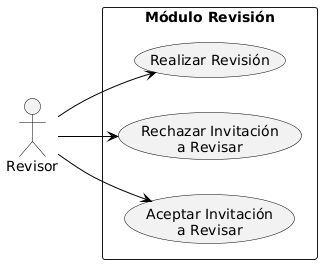

The diagram above was rendered by PlantUML. Its source (embedded in the PNG):
@startuml
left to right direction
skinparam usecase {
  BackgroundColor #F2F2F2
  BorderColor black
}
skinparam actor {
  BorderColor black
}
skinparam ArrowColor black
skinparam shadowing false

actor Revisor

rectangle "Módulo Revisión" {
  usecase "Aceptar Invitación\na Revisar" as UC1
  usecase "Rechazar Invitación\na Revisar" as UC2
  usecase "Realizar Revisión" as UC3
}

Revisor --> UC1
Revisor --> UC2
Revisor --> UC3
@enduml